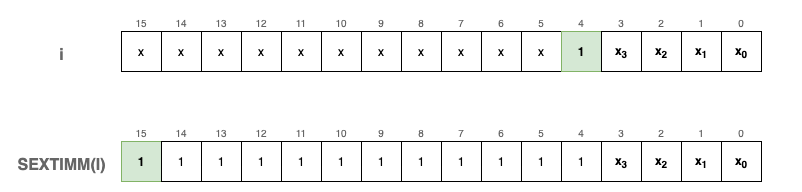

The diagram above was exported from draw.io. Its source (the exported page's mxGraphModel, read from the mxfile embedded in the PNG):
<mxGraphModel dx="1106" dy="892" grid="1" gridSize="10" guides="1" tooltips="1" connect="1" arrows="1" fold="1" page="1" pageScale="1" pageWidth="827" pageHeight="1169" math="0" shadow="0">
  <root>
    <mxCell id="0" />
    <mxCell id="1" parent="0" />
    <mxCell id="PzuIrlQaU6gUbfsNahON-90" value="" style="rounded=0;whiteSpace=wrap;html=1;fontSize=10;fontColor=#666666;strokeWidth=2;fillColor=none;strokeColor=none;" parent="1" vertex="1">
      <mxGeometry x="80" y="170" width="800" height="190" as="geometry" />
    </mxCell>
    <mxCell id="PzuIrlQaU6gUbfsNahON-1" value="x" style="rounded=0;whiteSpace=wrap;html=1;fontStyle=0;" parent="1" vertex="1">
      <mxGeometry x="200" y="200" width="40" height="40" as="geometry" />
    </mxCell>
    <mxCell id="PzuIrlQaU6gUbfsNahON-2" value="x" style="rounded=0;whiteSpace=wrap;html=1;fontStyle=0;" parent="1" vertex="1">
      <mxGeometry x="240" y="200" width="40" height="40" as="geometry" />
    </mxCell>
    <mxCell id="PzuIrlQaU6gUbfsNahON-3" value="x" style="rounded=0;whiteSpace=wrap;html=1;fontStyle=0;" parent="1" vertex="1">
      <mxGeometry x="280" y="200" width="40" height="40" as="geometry" />
    </mxCell>
    <mxCell id="PzuIrlQaU6gUbfsNahON-4" value="x" style="rounded=0;whiteSpace=wrap;html=1;fontStyle=0;" parent="1" vertex="1">
      <mxGeometry x="320" y="200" width="40" height="40" as="geometry" />
    </mxCell>
    <mxCell id="PzuIrlQaU6gUbfsNahON-5" value="x" style="rounded=0;whiteSpace=wrap;html=1;fontStyle=0" parent="1" vertex="1">
      <mxGeometry x="360" y="200" width="40" height="40" as="geometry" />
    </mxCell>
    <mxCell id="PzuIrlQaU6gUbfsNahON-6" value="x" style="rounded=0;whiteSpace=wrap;html=1;fontStyle=0" parent="1" vertex="1">
      <mxGeometry x="400" y="200" width="40" height="40" as="geometry" />
    </mxCell>
    <mxCell id="PzuIrlQaU6gUbfsNahON-7" value="x" style="rounded=0;whiteSpace=wrap;html=1;fontStyle=0" parent="1" vertex="1">
      <mxGeometry x="440" y="200" width="40" height="40" as="geometry" />
    </mxCell>
    <mxCell id="PzuIrlQaU6gUbfsNahON-8" value="x" style="rounded=0;whiteSpace=wrap;html=1;fontStyle=0" parent="1" vertex="1">
      <mxGeometry x="480" y="200" width="40" height="40" as="geometry" />
    </mxCell>
    <mxCell id="PzuIrlQaU6gUbfsNahON-9" value="x" style="rounded=0;whiteSpace=wrap;html=1;fontStyle=0" parent="1" vertex="1">
      <mxGeometry x="520" y="200" width="40" height="40" as="geometry" />
    </mxCell>
    <mxCell id="PzuIrlQaU6gUbfsNahON-10" value="x" style="rounded=0;whiteSpace=wrap;html=1;fontStyle=0" parent="1" vertex="1">
      <mxGeometry x="560" y="200" width="40" height="40" as="geometry" />
    </mxCell>
    <mxCell id="PzuIrlQaU6gUbfsNahON-11" value="x" style="rounded=0;whiteSpace=wrap;html=1;fontStyle=0" parent="1" vertex="1">
      <mxGeometry x="600" y="200" width="40" height="40" as="geometry" />
    </mxCell>
    <mxCell id="PzuIrlQaU6gUbfsNahON-12" value="1" style="rounded=0;whiteSpace=wrap;html=1;fontStyle=1;fillColor=#d5e8d4;strokeColor=#82b366;" parent="1" vertex="1">
      <mxGeometry x="640" y="200" width="40" height="40" as="geometry" />
    </mxCell>
    <mxCell id="PzuIrlQaU6gUbfsNahON-13" value="x&lt;sub&gt;3&lt;/sub&gt;" style="rounded=0;whiteSpace=wrap;html=1;fontStyle=1" parent="1" vertex="1">
      <mxGeometry x="680" y="200" width="40" height="40" as="geometry" />
    </mxCell>
    <mxCell id="PzuIrlQaU6gUbfsNahON-14" value="x&lt;sub&gt;2&lt;/sub&gt;" style="rounded=0;whiteSpace=wrap;html=1;fontStyle=1" parent="1" vertex="1">
      <mxGeometry x="720" y="200" width="40" height="40" as="geometry" />
    </mxCell>
    <mxCell id="PzuIrlQaU6gUbfsNahON-15" value="x&lt;sub&gt;1&lt;/sub&gt;" style="rounded=0;whiteSpace=wrap;html=1;fontStyle=1" parent="1" vertex="1">
      <mxGeometry x="760" y="200" width="40" height="40" as="geometry" />
    </mxCell>
    <mxCell id="PzuIrlQaU6gUbfsNahON-16" value="x&lt;sub&gt;0&lt;/sub&gt;" style="rounded=0;whiteSpace=wrap;html=1;fontStyle=1" parent="1" vertex="1">
      <mxGeometry x="800" y="200" width="40" height="40" as="geometry" />
    </mxCell>
    <mxCell id="PzuIrlQaU6gUbfsNahON-73" value="0" style="text;html=1;strokeColor=none;fillColor=none;align=center;verticalAlign=bottom;whiteSpace=wrap;rounded=0;fontSize=10;fontColor=#666666;" parent="1" vertex="1">
      <mxGeometry x="800" y="170" width="40" height="30" as="geometry" />
    </mxCell>
    <mxCell id="PzuIrlQaU6gUbfsNahON-74" value="1" style="text;html=1;strokeColor=none;fillColor=none;align=center;verticalAlign=bottom;whiteSpace=wrap;rounded=0;fontSize=10;fontColor=#666666;" parent="1" vertex="1">
      <mxGeometry x="760" y="170" width="40" height="30" as="geometry" />
    </mxCell>
    <mxCell id="PzuIrlQaU6gUbfsNahON-75" value="2" style="text;html=1;strokeColor=none;fillColor=none;align=center;verticalAlign=bottom;whiteSpace=wrap;rounded=0;fontSize=10;fontColor=#666666;" parent="1" vertex="1">
      <mxGeometry x="720" y="170" width="40" height="30" as="geometry" />
    </mxCell>
    <mxCell id="PzuIrlQaU6gUbfsNahON-76" value="3" style="text;html=1;strokeColor=none;fillColor=none;align=center;verticalAlign=bottom;whiteSpace=wrap;rounded=0;fontSize=10;fontColor=#666666;" parent="1" vertex="1">
      <mxGeometry x="680" y="170" width="40" height="30" as="geometry" />
    </mxCell>
    <mxCell id="PzuIrlQaU6gUbfsNahON-77" value="4" style="text;html=1;strokeColor=none;fillColor=none;align=center;verticalAlign=bottom;whiteSpace=wrap;rounded=0;fontSize=10;fontColor=#666666;" parent="1" vertex="1">
      <mxGeometry x="640" y="170" width="40" height="30" as="geometry" />
    </mxCell>
    <mxCell id="PzuIrlQaU6gUbfsNahON-78" value="5" style="text;html=1;strokeColor=none;fillColor=none;align=center;verticalAlign=bottom;whiteSpace=wrap;rounded=0;fontSize=10;fontColor=#666666;" parent="1" vertex="1">
      <mxGeometry x="600" y="170" width="40" height="30" as="geometry" />
    </mxCell>
    <mxCell id="PzuIrlQaU6gUbfsNahON-79" value="6" style="text;html=1;strokeColor=none;fillColor=none;align=center;verticalAlign=bottom;whiteSpace=wrap;rounded=0;fontSize=10;fontColor=#666666;" parent="1" vertex="1">
      <mxGeometry x="560" y="170" width="40" height="30" as="geometry" />
    </mxCell>
    <mxCell id="PzuIrlQaU6gUbfsNahON-80" value="7" style="text;html=1;strokeColor=none;fillColor=none;align=center;verticalAlign=bottom;whiteSpace=wrap;rounded=0;fontSize=10;fontColor=#666666;" parent="1" vertex="1">
      <mxGeometry x="520" y="170" width="40" height="30" as="geometry" />
    </mxCell>
    <mxCell id="PzuIrlQaU6gUbfsNahON-81" value="8" style="text;html=1;strokeColor=none;fillColor=none;align=center;verticalAlign=bottom;whiteSpace=wrap;rounded=0;fontSize=10;fontColor=#666666;" parent="1" vertex="1">
      <mxGeometry x="480" y="170" width="40" height="30" as="geometry" />
    </mxCell>
    <mxCell id="PzuIrlQaU6gUbfsNahON-82" value="9" style="text;html=1;strokeColor=none;fillColor=none;align=center;verticalAlign=bottom;whiteSpace=wrap;rounded=0;fontSize=10;fontColor=#666666;" parent="1" vertex="1">
      <mxGeometry x="440" y="170" width="40" height="30" as="geometry" />
    </mxCell>
    <mxCell id="PzuIrlQaU6gUbfsNahON-83" value="10" style="text;html=1;strokeColor=none;fillColor=none;align=center;verticalAlign=bottom;whiteSpace=wrap;rounded=0;fontSize=10;fontColor=#666666;" parent="1" vertex="1">
      <mxGeometry x="400" y="170" width="40" height="30" as="geometry" />
    </mxCell>
    <mxCell id="PzuIrlQaU6gUbfsNahON-84" value="11" style="text;html=1;strokeColor=none;fillColor=none;align=center;verticalAlign=bottom;whiteSpace=wrap;rounded=0;fontSize=10;fontColor=#666666;" parent="1" vertex="1">
      <mxGeometry x="360" y="170" width="40" height="30" as="geometry" />
    </mxCell>
    <mxCell id="PzuIrlQaU6gUbfsNahON-85" value="12" style="text;html=1;strokeColor=none;fillColor=none;align=center;verticalAlign=bottom;whiteSpace=wrap;rounded=0;fontSize=10;fontColor=#666666;" parent="1" vertex="1">
      <mxGeometry x="320" y="170" width="40" height="30" as="geometry" />
    </mxCell>
    <mxCell id="PzuIrlQaU6gUbfsNahON-86" value="13" style="text;html=1;strokeColor=none;fillColor=none;align=center;verticalAlign=bottom;whiteSpace=wrap;rounded=0;fontSize=10;fontColor=#666666;" parent="1" vertex="1">
      <mxGeometry x="280" y="170" width="40" height="30" as="geometry" />
    </mxCell>
    <mxCell id="PzuIrlQaU6gUbfsNahON-87" value="14" style="text;html=1;strokeColor=none;fillColor=none;align=center;verticalAlign=bottom;whiteSpace=wrap;rounded=0;fontSize=10;fontColor=#666666;" parent="1" vertex="1">
      <mxGeometry x="240" y="170" width="40" height="30" as="geometry" />
    </mxCell>
    <mxCell id="PzuIrlQaU6gUbfsNahON-88" value="15" style="text;html=1;strokeColor=none;fillColor=none;align=center;verticalAlign=bottom;whiteSpace=wrap;rounded=0;fontSize=10;fontColor=#666666;" parent="1" vertex="1">
      <mxGeometry x="200" y="170" width="40" height="30" as="geometry" />
    </mxCell>
    <mxCell id="rHw-saK-eiw1sFadTzwa-41" value="1" style="rounded=0;whiteSpace=wrap;html=1;fontStyle=1;fillColor=#d5e8d4;strokeColor=#82b366;" vertex="1" parent="1">
      <mxGeometry x="200" y="310" width="40" height="40" as="geometry" />
    </mxCell>
    <mxCell id="rHw-saK-eiw1sFadTzwa-42" value="1" style="rounded=0;whiteSpace=wrap;html=1;fontStyle=0;" vertex="1" parent="1">
      <mxGeometry x="240" y="310" width="40" height="40" as="geometry" />
    </mxCell>
    <mxCell id="rHw-saK-eiw1sFadTzwa-43" value="1" style="rounded=0;whiteSpace=wrap;html=1;fontStyle=0;" vertex="1" parent="1">
      <mxGeometry x="280" y="310" width="40" height="40" as="geometry" />
    </mxCell>
    <mxCell id="rHw-saK-eiw1sFadTzwa-44" value="1" style="rounded=0;whiteSpace=wrap;html=1;fontStyle=0;" vertex="1" parent="1">
      <mxGeometry x="320" y="310" width="40" height="40" as="geometry" />
    </mxCell>
    <mxCell id="rHw-saK-eiw1sFadTzwa-45" value="1" style="rounded=0;whiteSpace=wrap;html=1;fontStyle=0" vertex="1" parent="1">
      <mxGeometry x="360" y="310" width="40" height="40" as="geometry" />
    </mxCell>
    <mxCell id="rHw-saK-eiw1sFadTzwa-46" value="1" style="rounded=0;whiteSpace=wrap;html=1;fontStyle=0" vertex="1" parent="1">
      <mxGeometry x="400" y="310" width="40" height="40" as="geometry" />
    </mxCell>
    <mxCell id="rHw-saK-eiw1sFadTzwa-47" value="1" style="rounded=0;whiteSpace=wrap;html=1;fontStyle=0" vertex="1" parent="1">
      <mxGeometry x="440" y="310" width="40" height="40" as="geometry" />
    </mxCell>
    <mxCell id="rHw-saK-eiw1sFadTzwa-48" value="1" style="rounded=0;whiteSpace=wrap;html=1;fontStyle=0" vertex="1" parent="1">
      <mxGeometry x="480" y="310" width="40" height="40" as="geometry" />
    </mxCell>
    <mxCell id="rHw-saK-eiw1sFadTzwa-49" value="1" style="rounded=0;whiteSpace=wrap;html=1;fontStyle=0" vertex="1" parent="1">
      <mxGeometry x="520" y="310" width="40" height="40" as="geometry" />
    </mxCell>
    <mxCell id="rHw-saK-eiw1sFadTzwa-50" value="1" style="rounded=0;whiteSpace=wrap;html=1;fontStyle=0" vertex="1" parent="1">
      <mxGeometry x="560" y="310" width="40" height="40" as="geometry" />
    </mxCell>
    <mxCell id="rHw-saK-eiw1sFadTzwa-51" value="1" style="rounded=0;whiteSpace=wrap;html=1;fontStyle=0" vertex="1" parent="1">
      <mxGeometry x="600" y="310" width="40" height="40" as="geometry" />
    </mxCell>
    <mxCell id="rHw-saK-eiw1sFadTzwa-52" value="1" style="rounded=0;whiteSpace=wrap;html=1;fontStyle=0;" vertex="1" parent="1">
      <mxGeometry x="640" y="310" width="40" height="40" as="geometry" />
    </mxCell>
    <mxCell id="rHw-saK-eiw1sFadTzwa-53" value="x&lt;sub&gt;3&lt;/sub&gt;" style="rounded=0;whiteSpace=wrap;html=1;fontStyle=1" vertex="1" parent="1">
      <mxGeometry x="680" y="310" width="40" height="40" as="geometry" />
    </mxCell>
    <mxCell id="rHw-saK-eiw1sFadTzwa-54" value="x&lt;sub&gt;2&lt;/sub&gt;" style="rounded=0;whiteSpace=wrap;html=1;fontStyle=1" vertex="1" parent="1">
      <mxGeometry x="720" y="310" width="40" height="40" as="geometry" />
    </mxCell>
    <mxCell id="rHw-saK-eiw1sFadTzwa-55" value="x&lt;sub&gt;1&lt;/sub&gt;" style="rounded=0;whiteSpace=wrap;html=1;fontStyle=1" vertex="1" parent="1">
      <mxGeometry x="760" y="310" width="40" height="40" as="geometry" />
    </mxCell>
    <mxCell id="rHw-saK-eiw1sFadTzwa-56" value="x&lt;sub&gt;0&lt;/sub&gt;" style="rounded=0;whiteSpace=wrap;html=1;fontStyle=1" vertex="1" parent="1">
      <mxGeometry x="800" y="310" width="40" height="40" as="geometry" />
    </mxCell>
    <mxCell id="rHw-saK-eiw1sFadTzwa-57" value="0" style="text;html=1;strokeColor=none;fillColor=none;align=center;verticalAlign=bottom;whiteSpace=wrap;rounded=0;fontSize=10;fontColor=#666666;" vertex="1" parent="1">
      <mxGeometry x="800" y="280" width="40" height="30" as="geometry" />
    </mxCell>
    <mxCell id="rHw-saK-eiw1sFadTzwa-58" value="1" style="text;html=1;strokeColor=none;fillColor=none;align=center;verticalAlign=bottom;whiteSpace=wrap;rounded=0;fontSize=10;fontColor=#666666;" vertex="1" parent="1">
      <mxGeometry x="760" y="280" width="40" height="30" as="geometry" />
    </mxCell>
    <mxCell id="rHw-saK-eiw1sFadTzwa-59" value="2" style="text;html=1;strokeColor=none;fillColor=none;align=center;verticalAlign=bottom;whiteSpace=wrap;rounded=0;fontSize=10;fontColor=#666666;" vertex="1" parent="1">
      <mxGeometry x="720" y="280" width="40" height="30" as="geometry" />
    </mxCell>
    <mxCell id="rHw-saK-eiw1sFadTzwa-60" value="3" style="text;html=1;strokeColor=none;fillColor=none;align=center;verticalAlign=bottom;whiteSpace=wrap;rounded=0;fontSize=10;fontColor=#666666;" vertex="1" parent="1">
      <mxGeometry x="680" y="280" width="40" height="30" as="geometry" />
    </mxCell>
    <mxCell id="rHw-saK-eiw1sFadTzwa-61" value="4" style="text;html=1;strokeColor=none;fillColor=none;align=center;verticalAlign=bottom;whiteSpace=wrap;rounded=0;fontSize=10;fontColor=#666666;" vertex="1" parent="1">
      <mxGeometry x="640" y="280" width="40" height="30" as="geometry" />
    </mxCell>
    <mxCell id="rHw-saK-eiw1sFadTzwa-62" value="5" style="text;html=1;strokeColor=none;fillColor=none;align=center;verticalAlign=bottom;whiteSpace=wrap;rounded=0;fontSize=10;fontColor=#666666;" vertex="1" parent="1">
      <mxGeometry x="600" y="280" width="40" height="30" as="geometry" />
    </mxCell>
    <mxCell id="rHw-saK-eiw1sFadTzwa-63" value="6" style="text;html=1;strokeColor=none;fillColor=none;align=center;verticalAlign=bottom;whiteSpace=wrap;rounded=0;fontSize=10;fontColor=#666666;" vertex="1" parent="1">
      <mxGeometry x="560" y="280" width="40" height="30" as="geometry" />
    </mxCell>
    <mxCell id="rHw-saK-eiw1sFadTzwa-64" value="7" style="text;html=1;strokeColor=none;fillColor=none;align=center;verticalAlign=bottom;whiteSpace=wrap;rounded=0;fontSize=10;fontColor=#666666;" vertex="1" parent="1">
      <mxGeometry x="520" y="280" width="40" height="30" as="geometry" />
    </mxCell>
    <mxCell id="rHw-saK-eiw1sFadTzwa-65" value="8" style="text;html=1;strokeColor=none;fillColor=none;align=center;verticalAlign=bottom;whiteSpace=wrap;rounded=0;fontSize=10;fontColor=#666666;" vertex="1" parent="1">
      <mxGeometry x="480" y="280" width="40" height="30" as="geometry" />
    </mxCell>
    <mxCell id="rHw-saK-eiw1sFadTzwa-66" value="9" style="text;html=1;strokeColor=none;fillColor=none;align=center;verticalAlign=bottom;whiteSpace=wrap;rounded=0;fontSize=10;fontColor=#666666;" vertex="1" parent="1">
      <mxGeometry x="440" y="280" width="40" height="30" as="geometry" />
    </mxCell>
    <mxCell id="rHw-saK-eiw1sFadTzwa-67" value="10" style="text;html=1;strokeColor=none;fillColor=none;align=center;verticalAlign=bottom;whiteSpace=wrap;rounded=0;fontSize=10;fontColor=#666666;" vertex="1" parent="1">
      <mxGeometry x="400" y="280" width="40" height="30" as="geometry" />
    </mxCell>
    <mxCell id="rHw-saK-eiw1sFadTzwa-68" value="11" style="text;html=1;strokeColor=none;fillColor=none;align=center;verticalAlign=bottom;whiteSpace=wrap;rounded=0;fontSize=10;fontColor=#666666;" vertex="1" parent="1">
      <mxGeometry x="360" y="280" width="40" height="30" as="geometry" />
    </mxCell>
    <mxCell id="rHw-saK-eiw1sFadTzwa-69" value="12" style="text;html=1;strokeColor=none;fillColor=none;align=center;verticalAlign=bottom;whiteSpace=wrap;rounded=0;fontSize=10;fontColor=#666666;" vertex="1" parent="1">
      <mxGeometry x="320" y="280" width="40" height="30" as="geometry" />
    </mxCell>
    <mxCell id="rHw-saK-eiw1sFadTzwa-70" value="13" style="text;html=1;strokeColor=none;fillColor=none;align=center;verticalAlign=bottom;whiteSpace=wrap;rounded=0;fontSize=10;fontColor=#666666;" vertex="1" parent="1">
      <mxGeometry x="280" y="280" width="40" height="30" as="geometry" />
    </mxCell>
    <mxCell id="rHw-saK-eiw1sFadTzwa-71" value="14" style="text;html=1;strokeColor=none;fillColor=none;align=center;verticalAlign=bottom;whiteSpace=wrap;rounded=0;fontSize=10;fontColor=#666666;" vertex="1" parent="1">
      <mxGeometry x="240" y="280" width="40" height="30" as="geometry" />
    </mxCell>
    <mxCell id="rHw-saK-eiw1sFadTzwa-72" value="15" style="text;html=1;strokeColor=none;fillColor=none;align=center;verticalAlign=bottom;whiteSpace=wrap;rounded=0;fontSize=10;fontColor=#666666;" vertex="1" parent="1">
      <mxGeometry x="200" y="280" width="40" height="30" as="geometry" />
    </mxCell>
    <mxCell id="rHw-saK-eiw1sFadTzwa-73" value="&lt;font style=&quot;font-size: 16px&quot;&gt;i&lt;/font&gt;" style="text;strokeColor=none;fillColor=none;html=1;fontSize=24;fontStyle=1;verticalAlign=middle;align=center;dashed=1;fontColor=#666666;" vertex="1" parent="1">
      <mxGeometry x="90" y="200" width="100" height="40" as="geometry" />
    </mxCell>
    <mxCell id="rHw-saK-eiw1sFadTzwa-74" value="&lt;font style=&quot;font-size: 16px&quot;&gt;SEXTIMM(I)&lt;/font&gt;" style="text;strokeColor=none;fillColor=none;html=1;fontSize=24;fontStyle=1;verticalAlign=middle;align=center;dashed=1;fontColor=#666666;" vertex="1" parent="1">
      <mxGeometry x="90" y="310" width="100" height="40" as="geometry" />
    </mxCell>
  </root>
</mxGraphModel>